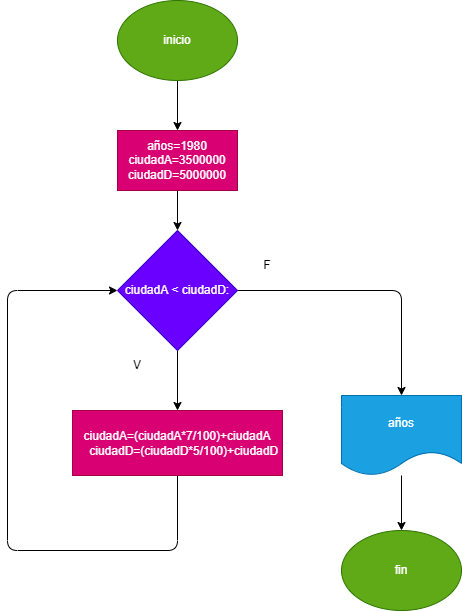

The diagram above was exported from draw.io. Its source (the exported page's mxGraphModel, read from the mxfile embedded in the PNG):
<mxGraphModel dx="339" dy="559" grid="1" gridSize="10" guides="1" tooltips="1" connect="1" arrows="1" fold="1" page="1" pageScale="1" pageWidth="827" pageHeight="1169" math="0" shadow="0">
  <root>
    <mxCell id="0" />
    <mxCell id="1" parent="0" />
    <mxCell id="4" style="edgeStyle=none;html=1;" parent="1" source="2" target="3" edge="1">
      <mxGeometry relative="1" as="geometry" />
    </mxCell>
    <mxCell id="2" value="inicio" style="ellipse;whiteSpace=wrap;html=1;fillColor=#60a917;fontColor=#ffffff;strokeColor=#2D7600;" parent="1" vertex="1">
      <mxGeometry x="190" y="110" width="120" height="80" as="geometry" />
    </mxCell>
    <mxCell id="6" style="edgeStyle=none;html=1;" parent="1" source="3" target="5" edge="1">
      <mxGeometry relative="1" as="geometry" />
    </mxCell>
    <mxCell id="3" value="años=1980&lt;br&gt;&lt;div&gt;&lt;span&gt;ciudadA=3500000&lt;/span&gt;&lt;br&gt;&lt;/div&gt;&lt;div&gt;ciudadD=5000000&lt;/div&gt;" style="rounded=0;whiteSpace=wrap;html=1;fillColor=#d80073;fontColor=#ffffff;strokeColor=#A50040;" parent="1" vertex="1">
      <mxGeometry x="190" y="240" width="120" height="60" as="geometry" />
    </mxCell>
    <mxCell id="8" style="edgeStyle=none;html=1;" parent="1" source="5" target="7" edge="1">
      <mxGeometry relative="1" as="geometry" />
    </mxCell>
    <mxCell id="12" style="edgeStyle=none;html=1;" parent="1" source="5" target="10" edge="1">
      <mxGeometry relative="1" as="geometry">
        <Array as="points">
          <mxPoint x="474" y="400" />
        </Array>
      </mxGeometry>
    </mxCell>
    <mxCell id="5" value="ciudadA &amp;lt; ciudadD:" style="rhombus;whiteSpace=wrap;html=1;fillColor=#6a00ff;fontColor=#ffffff;strokeColor=#3700CC;" parent="1" vertex="1">
      <mxGeometry x="190" y="340" width="120" height="120" as="geometry" />
    </mxCell>
    <mxCell id="9" style="edgeStyle=none;html=1;entryX=0;entryY=0.5;entryDx=0;entryDy=0;" parent="1" source="7" target="5" edge="1">
      <mxGeometry relative="1" as="geometry">
        <Array as="points">
          <mxPoint x="250" y="660" />
          <mxPoint x="80" y="660" />
          <mxPoint x="80" y="400" />
        </Array>
      </mxGeometry>
    </mxCell>
    <mxCell id="7" value="&lt;div&gt;ciudadA=(ciudadA*7/100)+ciudadA&lt;/div&gt;&lt;div&gt;&amp;nbsp; &amp;nbsp; ciudadD=(ciudadD*5/100)+ciudadD&lt;/div&gt;" style="rounded=0;whiteSpace=wrap;html=1;fillColor=#d80073;fontColor=#ffffff;strokeColor=#A50040;" parent="1" vertex="1">
      <mxGeometry x="145" y="520" width="210" height="65" as="geometry" />
    </mxCell>
    <mxCell id="13" style="edgeStyle=none;html=1;" parent="1" source="10" target="11" edge="1">
      <mxGeometry relative="1" as="geometry" />
    </mxCell>
    <mxCell id="10" value="años" style="shape=document;whiteSpace=wrap;html=1;boundedLbl=1;fillColor=#1ba1e2;fontColor=#ffffff;strokeColor=#006EAF;" parent="1" vertex="1">
      <mxGeometry x="414" y="505" width="120" height="80" as="geometry" />
    </mxCell>
    <mxCell id="11" value="fin" style="ellipse;whiteSpace=wrap;html=1;fillColor=#60a917;fontColor=#ffffff;strokeColor=#2D7600;" parent="1" vertex="1">
      <mxGeometry x="414" y="640" width="120" height="80" as="geometry" />
    </mxCell>
    <mxCell id="14" value="V" style="text;html=1;strokeColor=none;fillColor=none;align=center;verticalAlign=middle;whiteSpace=wrap;rounded=0;" vertex="1" parent="1">
      <mxGeometry x="180" y="460" width="60" height="30" as="geometry" />
    </mxCell>
    <mxCell id="15" value="F" style="text;html=1;strokeColor=none;fillColor=none;align=center;verticalAlign=middle;whiteSpace=wrap;rounded=0;" vertex="1" parent="1">
      <mxGeometry x="310" y="360" width="60" height="30" as="geometry" />
    </mxCell>
  </root>
</mxGraphModel>